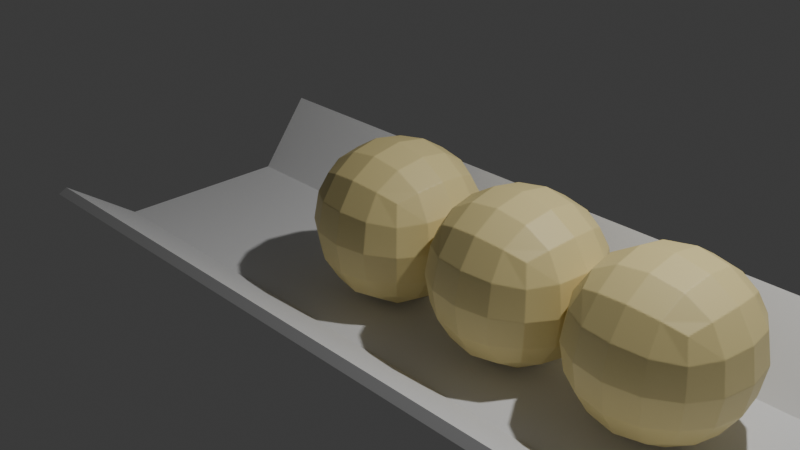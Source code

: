 # Source: s1300167.blend  (saved by Blender 4.4.30; exported with 4.5.12 LTS)
import bpy
from mathutils import Matrix  # noqa: F401  (used for matrix-valued properties, if any)

bpy.ops.wm.read_factory_settings(use_empty=True)
scene = bpy.context.scene
scene.name = 'Scene'

# ---- collections
col_collection = bpy.data.collections.new('Collection'); scene.collection.children.link(col_collection)

# ---- materials (node trees are filled in below, after node groups)
mat_material = bpy.data.materials.new('Material')
mat_material.alpha_threshold = 0.0
mat_material.roughness = 0.5
mat_material.line_color = (0.0, 0.0, 0.0, 1.0)
mat_x = bpy.data.materials.new('マテリアル')

# ---- material node trees
mat_material.use_nodes = True; mat_material.node_tree.nodes.clear()
_N = mat_material.node_tree.nodes; _L = mat_material.node_tree.links
n0 = _N.new('ShaderNodeOutputMaterial'); n0.name = 'Material Output'; n0.location = (300, 300)
n1 = _N.new('ShaderNodeBsdfPrincipled'); n1.name = 'Principled BSDF'; n1.location = (10, 300)
n1.inputs[0].default_value = (0.8004, 0.6739, 0.3115, 1.0)
n1.inputs[3].default_value = 1.45
_L.new(n1.outputs[0], n0.inputs[0])
n0.is_active_output = True
mat_x.use_nodes = True; mat_x.node_tree.nodes.clear()
_N = mat_x.node_tree.nodes; _L = mat_x.node_tree.links
n0 = _N.new('ShaderNodeBsdfPrincipled'); n0.name = 'プリンシプルBSDF'; n0.location = (10, 300)
n0.inputs[0].default_value = (0.491, 0.8008, 0.08371, 1.0)
n1 = _N.new('ShaderNodeOutputMaterial'); n1.name = 'マテリアル出力'; n1.location = (300, 300)
_L.new(n0.outputs[0], n1.inputs[0])
n1.is_active_output = True

# ---- world
world_world = bpy.data.worlds.new('World'); scene.world = world_world
world_world.use_nodes = True; world_world.node_tree.nodes.clear()
_N = world_world.node_tree.nodes; _L = world_world.node_tree.links
n0 = _N.new('ShaderNodeOutputWorld'); n0.name = 'World Output'; n0.location = (300, 300)
n1 = _N.new('ShaderNodeBackground'); n1.name = 'Background'; n1.location = (10, 300)
n1.inputs[0].default_value = (0.05088, 0.05088, 0.05088, 1.0)
_L.new(n1.outputs[0], n0.inputs[0])
n0.is_active_output = True
world_world.color = (0.05088, 0.05088, 0.05088)
world_world.sun_shadow_jitter_overblur = 0.0

# ---- cameras
cam_camera = bpy.data.cameras.new('Camera')
cam_camera.clip_end = 100.0
cam_camera.ortho_scale = 7.314

# ---- lights
light_light = bpy.data.lights.new('Light', 'POINT')
light_light.energy = 1000.0
light_light.shadow_soft_size = 0.1

# ---- meshes
me_cube = bpy.data.meshes.new('Cube')
me_cube.from_pydata([(1.0, 1.0, 1.0), (1.0, 1.0, -1.0), (1.0, -1.0, 1.0), (1.0, -1.0, -1.0), (-1.0, 1.0, 1.0), (-1.0, 1.0, -1.0), (-1.0, -1.0, 1.0), (-1.0, -1.0, -1.0)], [], [(0, 4, 6, 2), (3, 2, 6, 7), (7, 6, 4, 5), (5, 1, 3, 7), (1, 0, 2, 3), (5, 4, 0, 1)])
_uv = me_cube.uv_layers.new(name='UVMap')
_uv.uv.foreach_set('vector', [0.625, 0.5, 0.875, 0.5, 0.875, 0.75, 0.625, 0.75, 0.375, 0.75, 0.625, 0.75, 0.625, 1.0, 0.375, 1.0, 0.375, 0.0, 0.625, 0.0, 0.625, 0.25, 0.375, 0.25, 0.125, 0.5, 0.375, 0.5, 0.375, 0.75, 0.125, 0.75, 0.375, 0.5, 0.625, 0.5, 0.625, 0.75, 0.375, 0.75, 0.375, 0.25, 0.625, 0.25, 0.625, 0.5, 0.375, 0.5])
me_cube.materials.append(mat_material)
me_cube.use_mirror_vertex_groups = False
me_cube.update()
me_001 = bpy.data.meshes.new('立方体.001')
me_001.from_pydata([(-1.018, -1.063, -1.0), (-1.0, -1.0, 1.0), (-1.018, 1.119, -1.0), (-1.0, 1.0, 1.0), (1.014, -1.063, -1.0), (1.0, -1.0, 1.0), (1.014, 1.119, -1.0), (1.0, 1.0, 1.0), (-1.018, -1.879, 11.96), (-1.0, -1.816, 13.96), (1.0, -1.816, 13.96), (1.014, -1.879, 11.96), (-1.0, 1.599, 18.96), (-1.018, 1.718, 16.96), (1.014, 1.718, 16.96), (1.0, 1.599, 18.96)], [], [(0, 1, 3, 2), (3, 7, 15, 12), (6, 7, 5, 4), (4, 5, 10, 11), (2, 6, 4, 0), (7, 3, 1, 5), (11, 10, 9, 8), (1, 0, 8, 9), (0, 4, 11, 8), (5, 1, 9, 10), (13, 12, 15, 14), (2, 3, 12, 13), (7, 6, 14, 15), (6, 2, 13, 14)])
_uv = me_001.uv_layers.new(name='UVマップ')
_uv.uv.foreach_set('vector', [0.375, 0.0, 0.625, 0.0, 0.625, 0.25, 0.375, 0.25, 0.875, 0.5, 0.625, 0.5, 0.625, 0.5, 0.875, 0.5, 0.375, 0.5, 0.625, 0.5, 0.625, 0.75, 0.375, 0.75, 0.375, 0.75, 0.625, 0.75, 0.625, 0.75, 0.375, 0.75, 0.125, 0.5, 0.375, 0.5, 0.375, 0.75, 0.125, 0.75, 0.625, 0.5, 0.875, 0.5, 0.875, 0.75, 0.625, 0.75, 0.375, 0.75, 0.625, 0.75, 0.625, 1.0, 0.375, 1.0, 0.625, 0.0, 0.375, 0.0, 0.375, 0.0, 0.625, 0.0, 0.125, 0.75, 0.375, 0.75, 0.375, 0.75, 0.125, 0.75, 0.625, 0.75, 0.875, 0.75, 0.875, 0.75, 0.625, 0.75, 0.375, 0.25, 0.625, 0.25, 0.625, 0.5, 0.375, 0.5, 0.375, 0.25, 0.625, 0.25, 0.625, 0.25, 0.375, 0.25, 0.625, 0.5, 0.375, 0.5, 0.375, 0.5, 0.625, 0.5, 0.375, 0.5, 0.125, 0.5, 0.125, 0.5, 0.375, 0.5])
me_001.update()

# ---- objects
ob_cube = bpy.data.objects.new('Cube', me_cube)
ob_light = bpy.data.objects.new('Light', light_light)
ob_camera = bpy.data.objects.new('Camera', cam_camera)
ob_x = bpy.data.objects.new('メタボール', None)
ob_x_1 = bpy.data.objects.new('立方体', me_001)

# ---- transforms, parenting, visibility, modifiers, constraints
ob_cube.location = (0.0, 0.0, 0.0)
ob_cube.lock_rotations_4d = False
ob_cube.empty_display_type = 'ARROWS'
ob_cube.lineart.crease_threshold = 0.0
_m = ob_cube.modifiers.new('細分化', 'SUBSURF')
_m.levels = 4
_m = ob_cube.modifiers.new('配列', 'ARRAY')
_m.count = 3
_m.relative_offset_displace = (0.95, 0.0, 0.0)
_m = ob_cube.modifiers.new('リメッシュ', 'REMESH')
_m.voxel_size = 0.01
_m = ob_cube.modifiers.new('デシメート', 'DECIMATE')
ob_light.location = (4.076, 1.005, 5.904)
ob_light.rotation_euler = (0.6503, 0.05522, 1.866)
ob_light.lock_rotations_4d = False
ob_light.empty_display_type = 'ARROWS'
ob_light.color = (0.0, 0.0, 0.0, 0.0)
ob_light.lineart.crease_threshold = 0.0
ob_camera.location = (7.359, -6.926, 4.958)
ob_camera.rotation_euler = (1.109, 0.0, 0.8149)
ob_camera.lock_rotations_4d = False
ob_camera.empty_display_type = 'ARROWS'
ob_camera.color = (0.0, 0.0, 0.0, 0.0)
ob_camera.display_type = 'WIRE'
ob_camera.lineart.crease_threshold = 0.0
ob_x.location = (2.451, 0.0, 0.0)
ob_x.scale = (2.043, 0.03905, 0.1048)
ob_x.empty_image_offset = (0.0, 0.0)
ob_x_1.location = (1.974, 0.0, -0.8913)
ob_x_1.scale = (-5.545, 1.0, 0.04457)

# ---- collection membership
col_collection.objects.link(ob_cube)
col_collection.objects.link(ob_light)
col_collection.objects.link(ob_camera)
col_collection.objects.link(ob_x)
col_collection.objects.link(ob_x_1)

# ---- scene / render settings (as saved in the file)
scene.camera = ob_camera
scene.frame_start = 1; scene.frame_end = 250; scene.frame_set(1)
scene.render.engine = 'BLENDER_EEVEE_NEXT'
bpy.context.view_layer.update()
